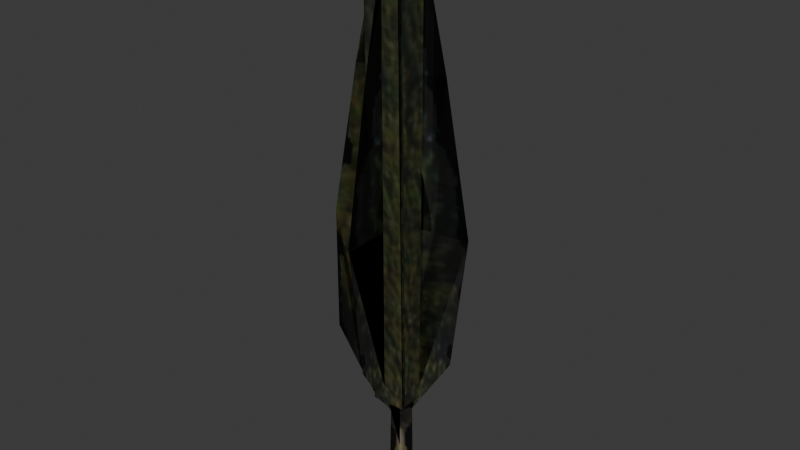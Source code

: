 # Source: tree.blend  (saved by Blender 4.1.24; exported with 4.5.12 LTS)
import bpy
from mathutils import Matrix  # noqa: F401  (used for matrix-valued properties, if any)

bpy.ops.wm.read_factory_settings(use_empty=True)
scene = bpy.context.scene
scene.name = 'Scene'

# ---- images (referenced by path relative to the original .blend; pixels are not part of the script)
import os
ASSET_DIR = os.environ.get("B2B_ASSET_DIR", "")  # directory of the original .blend (textures are referenced by path, not embedded)
HERE = os.path.dirname(os.path.abspath(__file__))  # packed textures are extracted next to this script under _unpacked/

def load_image(name, relpath, width, height, colorspace="sRGB"):
    """Load a texture the original file referenced (path relative to the .blend, or extracted next to this script)."""
    p = next((c for c in (os.path.join(HERE, relpath), os.path.join(ASSET_DIR, relpath)) if relpath and os.path.exists(c)), "")
    if p:
        img = bpy.data.images.load(p, check_existing=True)
        img.name = name
    else:  # same state as the original file: an image datablock whose file is absent (Cycles renders it pink)
        img = bpy.data.images.new(name, width, height)
        img.source = "FILE"
        img.filepath = "//" + (relpath or name)
    img.colorspace_settings.name = colorspace
    return img
img_tree_i = load_image('.\\tree.i', '_unpacked/tree.76769258.tga', 64, 256, 'sRGB')

# ---- materials (node trees are filled in below, after node groups)
mat_models_tree2_tree_png = bpy.data.materials.new('models\\tree2\\tree.png')
mat_models_tree2_tree_png.use_transparent_shadow = False
mat_models_tree2_tree_png.specular_color = (0.0, 0.0, 0.0)
mat_models_tree2_tree_jpg_001 = bpy.data.materials.new('models\\tree2\\tree.jpg.001')
mat_models_tree2_tree_jpg_001.use_transparent_shadow = False
mat_models_tree2_tree_jpg_001.specular_color = (0.0, 0.0, 0.0)

# ---- material node trees
mat_models_tree2_tree_png.use_nodes = True; mat_models_tree2_tree_png.node_tree.nodes.clear()
_N = mat_models_tree2_tree_png.node_tree.nodes; _L = mat_models_tree2_tree_png.node_tree.links
n0 = _N.new('ShaderNodeTexImage'); n0.name = 'Image Texture'; n0.location = (0, 0)
n0.image = img_tree_i
n1 = _N.new('ShaderNodeBsdfPrincipled'); n1.name = 'Principled BSDF'; n1.location = (290, 0)
n1.inputs[4].default_value = 0.999
n2 = _N.new('ShaderNodeOutputMaterial'); n2.name = 'Material Output'; n2.location = (580, 0)
_L.new(n1.outputs[0], n2.inputs[0])
_L.new(n0.outputs[0], n1.inputs[0])
n2.is_active_output = True
mat_models_tree2_tree_jpg_001.use_nodes = True; mat_models_tree2_tree_jpg_001.node_tree.nodes.clear()
_N = mat_models_tree2_tree_jpg_001.node_tree.nodes; _L = mat_models_tree2_tree_jpg_001.node_tree.links
n0 = _N.new('ShaderNodeTexImage'); n0.name = 'Image Texture'; n0.location = (0, 0)
n0.image = img_tree_i
n1 = _N.new('ShaderNodeBsdfPrincipled'); n1.name = 'Principled BSDF'; n1.location = (290, 0)
n2 = _N.new('ShaderNodeOutputMaterial'); n2.name = 'Material Output'; n2.location = (580, 0)
_L.new(n1.outputs[0], n2.inputs[0])
_L.new(n0.outputs[0], n1.inputs[0])
n2.is_active_output = True

# ---- world
world_world = bpy.data.worlds.new('World'); scene.world = world_world
world_world.use_nodes = True; world_world.node_tree.nodes.clear()
_N = world_world.node_tree.nodes; _L = world_world.node_tree.links
n0 = _N.new('ShaderNodeOutputWorld'); n0.name = 'World Output'; n0.location = (300, 300)
n1 = _N.new('ShaderNodeBackground'); n1.name = 'Background'; n1.location = (10, 300)
n1.inputs[0].default_value = (0.05088, 0.05088, 0.05088, 1.0)
_L.new(n1.outputs[0], n0.inputs[0])
n0.is_active_output = True
world_world.color = (0.05088, 0.05088, 0.05088)
world_world.use_sun_shadow = False
world_world.sun_shadow_jitter_overblur = 0.0

# ---- meshes
me_tree_ms3d_m = bpy.data.meshes.new('tree.ms3d.m')
me_tree_ms3d_m.from_pydata([(0.0, -12.0, 52.11), (0.0, 0.0, 52.11), (0.0, 2.178, 0.2323), (-0.1097, -12.05, 52.11), (0.0, 0.0, 52.11), (0.0, 12.0, 52.11), (0.0, 0.0, 104.0), (0.0, -12.0, 52.11), (0.0, 0.0, 52.11), (0.0, 2.178, 0.2323), (0.06804, -0.04608, 52.11), (0.0, 0.0, 52.11), (0.0, 12.0, 52.11), (0.0, 0.0, 104.0), (0.0, 6.002, 52.11), (0.0, 0.0, 78.04), (0.0, 3.678, 97.34), (0.0, 7.677, 78.04), (0.0, 6.002, 52.11), (0.0, 0.0, 78.04), (0.0, 3.678, 97.34), (0.0, 7.677, 78.04), (0.0, -9.358, 28.28), (0.0, -6.002, 52.11), (0.0, 1.416, 15.07), (-0.118, -2.623, 0.1859), (0.0, -2.304, 16.98), (0.0, 1.416, 15.07), (0.0, 3.001, 52.11), (0.0, 12.0, 29.7), (0.0, 7.891, 22.32), (0.0, -6.002, 52.11), (0.0, 1.416, 15.07), (0.0, 1.416, 15.07), (0.0, 7.891, 22.32), (0.0, 3.001, 52.11), (0.0, 12.0, 29.7), (0.0, -2.304, 16.98), (0.0, 9.002, 52.11), (0.0, 9.002, 52.11), (0.0, 4.501, 16.76), (0.0, 4.501, 16.76), (0.06804, -0.04608, 104.0), (0.06804, -0.04608, 52.11), (-0.1097, -12.05, 52.11), (0.06804, -0.04608, 104.0), (-0.02081, -6.047, 52.11), (0.06804, -0.04608, 78.04), (0.01359, -3.724, 97.34), (-0.04561, -7.722, 78.04), (-0.02081, -6.047, 52.11), (0.06804, -0.04608, 78.04), (0.01359, -3.724, 97.34), (-0.04561, -7.722, 78.04), (0.02362, -3.047, 52.11), (0.02362, -3.047, 52.11), (-0.06524, -9.048, 52.11), (-0.06524, -9.048, 52.11), (11.85, 2.496, 52.11), (0.08868, 0.1134, 52.11), (-2.046, -0.319, 0.2323), (11.92, 2.397, 52.11), (0.08868, 0.1134, 52.11), (-11.68, -2.269, 52.11), (0.08868, 0.1134, 104.0), (11.85, 2.496, 52.11), (0.08868, 0.1134, 52.11), (-2.046, -0.319, 0.2323), (0.1203, 0.1893, 52.11), (0.08868, 0.1134, 52.11), (-11.68, -2.269, 52.11), (0.08868, 0.1134, 104.0), (-5.794, -1.078, 52.11), (0.08868, 0.1134, 78.04), (-3.516, -0.6166, 97.34), (-7.435, -1.41, 78.04), (-5.794, -1.078, 52.11), (0.08868, 0.1134, 78.04), (-3.516, -0.6166, 97.34), (-7.435, -1.41, 78.04), (9.261, 1.971, 28.28), (5.971, 1.305, 52.11), (-1.299, -0.1676, 15.07), (2.683, 0.5184, 0.1859), (2.347, 0.5707, 16.98), (-1.299, -0.1676, 15.07), (-2.852, -0.4822, 52.11), (-11.68, -2.269, 29.7), (-7.646, -1.453, 22.32), (5.971, 1.305, 52.11), (-1.299, -0.1676, 15.07), (-1.299, -0.1676, 15.07), (-7.646, -1.453, 22.32), (-2.852, -0.4822, 52.11), (-11.68, -2.269, 29.7), (2.347, 0.5707, 16.98), (-8.735, -1.673, 52.11), (-8.735, -1.673, 52.11), (-4.323, -0.78, 16.76), (-4.323, -0.78, 16.76), (0.1203, 0.1893, 104.0), (0.1203, 0.1893, 52.11), (11.92, 2.397, 52.11), (0.1203, 0.1893, 104.0), (6.02, 1.293, 52.11), (0.1203, 0.1893, 78.04), (3.736, 0.8658, 97.34), (7.666, 1.601, 78.04), (6.02, 1.293, 52.11), (0.1203, 0.1893, 78.04), (3.736, 0.8658, 97.34), (7.666, 1.601, 78.04), (3.07, 0.7412, 52.11), (3.07, 0.7412, 52.11), (8.969, 1.845, 52.11), (8.969, 1.845, 52.11)], [], [(1, 24, 23), (2, 25, 26), (4, 28, 14, 15), (8, 32, 31), (41, 28, 4, 27), (43, 55, 50, 51), (10, 54, 46, 47), (40, 34, 12, 39), (11, 35, 18, 19), (21, 20, 13), (19, 21, 13), (19, 18, 21), (18, 39, 12, 21), (17, 16, 6), (15, 17, 6), (15, 14, 17), (14, 38, 5, 17), (34, 36, 12), (35, 40, 39, 18), (11, 33, 40, 35), (5, 38, 41, 30), (38, 14, 28, 41), (31, 37, 7), (31, 32, 37), (32, 9, 37), (29, 5, 30), (26, 22, 0), (23, 26, 0), (23, 24, 26), (24, 2, 26), (53, 52, 45), (51, 53, 45), (51, 50, 53), (50, 57, 44, 53), (49, 48, 42), (47, 49, 42), (47, 46, 49), (46, 56, 3, 49), (59, 82, 81), (60, 83, 84), (62, 86, 72, 73), (66, 90, 89), (99, 86, 62, 85), (101, 113, 108, 109), (68, 112, 104, 105), (98, 92, 70, 97), (69, 93, 76, 77), (79, 78, 71), (77, 79, 71), (77, 76, 79), (76, 97, 70, 79), (75, 74, 64), (73, 75, 64), (73, 72, 75), (72, 96, 63, 75), (92, 94, 70), (93, 98, 97, 76), (69, 91, 98, 93), (63, 96, 99, 88), (96, 72, 86, 99), (89, 95, 65), (89, 90, 95), (90, 67, 95), (87, 63, 88), (84, 80, 58), (81, 84, 58), (81, 82, 84), (82, 60, 84), (111, 110, 103), (109, 111, 103), (109, 108, 111), (108, 115, 102, 111), (107, 106, 100), (105, 107, 100), (105, 104, 107), (104, 114, 61, 107)])
me_tree_ms3d_m.polygons.foreach_set('use_smooth', [True] * 76)
_k = set([(0, 22), (1, 24), (2, 24), (2, 25), (4, 15), (4, 27), (5, 29), (6, 15), (6, 16), (8, 32), (9, 32), (10, 47), (11, 19), (11, 33), (12, 36), (13, 19), (13, 20), (42, 47), (42, 48), (43, 51), (45, 51), (45, 52), (58, 80), (59, 82), (60, 82), (60, 83), (62, 73), (62, 85), (63, 87), (64, 73), (64, 74), (66, 90), (67, 90), (68, 105), (69, 77), (69, 91), (70, 94), (71, 77), (71, 78), (100, 105), (100, 106), (101, 109), (103, 109), (103, 110)])
me_tree_ms3d_m.attributes.new('sharp_edge', 'BOOLEAN', 'EDGE').data.foreach_set('value', [ (min(e.vertices), max(e.vertices)) in _k for e in me_tree_ms3d_m.edges])
_uv = me_tree_ms3d_m.uv_layers.new(name='ms3d_uv_layer')
_uv.uv.foreach_set('vector', [0.4952, 0.5148, 0.5666, 0.1511, 0.3121, 0.5139, 0.5969, 0.001068, 0.3938, 0.0, 0.3858, 0.1697, 0.4952, 0.5148, 0.5868, 0.5152, 0.6784, 0.5156, 0.491, 0.7607, 0.4952, 0.5148, 0.5666, 0.1511, 0.3121, 0.5139, 0.7158, 0.1685, 0.5868, 0.5152, 0.4952, 0.5148, 0.5666, 0.1511, 0.4936, 0.5149, 0.4022, 0.5144, 0.3108, 0.5138, 0.4887, 0.7609, 0.4936, 0.5149, 0.4022, 0.5144, 0.3108, 0.5138, 0.4887, 0.7609, 0.7158, 0.1685, 0.8779, 0.2244, 0.8615, 0.5164, 0.77, 0.516, 0.4952, 0.5148, 0.5868, 0.5152, 0.6784, 0.5156, 0.491, 0.7607, 0.8138, 0.7618, 0.7622, 0.9396, 0.4867, 0.9996, 0.491, 0.7607, 0.8138, 0.7618, 0.4867, 0.9996, 0.491, 0.7607, 0.6784, 0.5156, 0.8138, 0.7618, 0.6784, 0.5156, 0.77, 0.516, 0.8615, 0.5164, 0.8138, 0.7618, 0.8138, 0.7618, 0.7622, 0.9396, 0.4867, 0.9996, 0.491, 0.7607, 0.8138, 0.7618, 0.4867, 0.9996, 0.491, 0.7607, 0.6784, 0.5156, 0.8138, 0.7618, 0.6784, 0.5156, 0.77, 0.516, 0.8615, 0.5164, 0.8138, 0.7618, 0.8779, 0.2244, 1.01, 0.2859, 0.8615, 0.5164, 0.5868, 0.5152, 0.7158, 0.1685, 0.77, 0.516, 0.6784, 0.5156, 0.4952, 0.5148, 0.5666, 0.1511, 0.7158, 0.1685, 0.5868, 0.5152, 0.8615, 0.5164, 0.77, 0.516, 0.7158, 0.1685, 0.8779, 0.2244, 0.77, 0.516, 0.6784, 0.5156, 0.5868, 0.5152, 0.7158, 0.1685, 0.3121, 0.5139, 0.3858, 0.1697, 0.129, 0.5131, 0.3121, 0.5139, 0.5666, 0.1511, 0.3858, 0.1697, 0.5666, 0.1511, 0.5969, 0.001068, 0.3858, 0.1697, 1.01, 0.2859, 0.8615, 0.5164, 0.8779, 0.2244, 0.3858, 0.1697, 0.04444, 0.3083, 0.129, 0.5131, 0.3121, 0.5139, 0.3858, 0.1697, 0.129, 0.5131, 0.3121, 0.5139, 0.5666, 0.1511, 0.3858, 0.1697, 0.5666, 0.1511, 0.5969, 0.001068, 0.3858, 0.1697, 0.1667, 0.7594, 0.3101, 0.9386, 0.4845, 1.0, 0.4887, 0.7609, 0.1667, 0.7594, 0.4845, 1.0, 0.4887, 0.7609, 0.3108, 0.5138, 0.1667, 0.7594, 0.3108, 0.5138, 0.2195, 0.5133, 0.1283, 0.5128, 0.1667, 0.7594, 0.1667, 0.7594, 0.3101, 0.9386, 0.4845, 1.0, 0.4887, 0.7609, 0.1667, 0.7594, 0.4845, 1.0, 0.4887, 0.7609, 0.3108, 0.5138, 0.1667, 0.7594, 0.3108, 0.5138, 0.2195, 0.5133, 0.1283, 0.5128, 0.1667, 0.7594, 0.4952, 0.5148, 0.5666, 0.1511, 0.3121, 0.5139, 0.5969, 0.001068, 0.3938, 0.0, 0.3858, 0.1697, 0.4952, 0.5148, 0.5868, 0.5152, 0.6784, 0.5156, 0.491, 0.7607, 0.4952, 0.5148, 0.5666, 0.1511, 0.3121, 0.5139, 0.7158, 0.1685, 0.5868, 0.5152, 0.4952, 0.5148, 0.5666, 0.1511, 0.4936, 0.5149, 0.4022, 0.5144, 0.3108, 0.5138, 0.4887, 0.7609, 0.4936, 0.5149, 0.4022, 0.5144, 0.3108, 0.5138, 0.4887, 0.7609, 0.7158, 0.1685, 0.8779, 0.2244, 0.8615, 0.5164, 0.77, 0.516, 0.4952, 0.5148, 0.5868, 0.5152, 0.6784, 0.5156, 0.491, 0.7607, 0.8138, 0.7618, 0.7622, 0.9396, 0.4867, 0.9996, 0.491, 0.7607, 0.8138, 0.7618, 0.4867, 0.9996, 0.491, 0.7607, 0.6784, 0.5156, 0.8138, 0.7618, 0.6784, 0.5156, 0.77, 0.516, 0.8615, 0.5164, 0.8138, 0.7618, 0.8138, 0.7618, 0.7622, 0.9396, 0.4867, 0.9996, 0.491, 0.7607, 0.8138, 0.7618, 0.4867, 0.9996, 0.491, 0.7607, 0.6784, 0.5156, 0.8138, 0.7618, 0.6784, 0.5156, 0.77, 0.516, 0.8615, 0.5164, 0.8138, 0.7618, 0.8779, 0.2244, 1.01, 0.2859, 0.8615, 0.5164, 0.5868, 0.5152, 0.7158, 0.1685, 0.77, 0.516, 0.6784, 0.5156, 0.4952, 0.5148, 0.5666, 0.1511, 0.7158, 0.1685, 0.5868, 0.5152, 0.8615, 0.5164, 0.77, 0.516, 0.7158, 0.1685, 0.8779, 0.2244, 0.77, 0.516, 0.6784, 0.5156, 0.5868, 0.5152, 0.7158, 0.1685, 0.3121, 0.5139, 0.3858, 0.1697, 0.129, 0.5131, 0.3121, 0.5139, 0.5666, 0.1511, 0.3858, 0.1697, 0.5666, 0.1511, 0.5969, 0.001068, 0.3858, 0.1697, 1.01, 0.2859, 0.8615, 0.5164, 0.8779, 0.2244, 0.3858, 0.1697, 0.04444, 0.3083, 0.129, 0.5131, 0.3121, 0.5139, 0.3858, 0.1697, 0.129, 0.5131, 0.3121, 0.5139, 0.5666, 0.1511, 0.3858, 0.1697, 0.5666, 0.1511, 0.5969, 0.001068, 0.3858, 0.1697, 0.1667, 0.7594, 0.3101, 0.9386, 0.4845, 1.0, 0.4887, 0.7609, 0.1667, 0.7594, 0.4845, 1.0, 0.4887, 0.7609, 0.3108, 0.5138, 0.1667, 0.7594, 0.3108, 0.5138, 0.2195, 0.5133, 0.1283, 0.5128, 0.1667, 0.7594, 0.1667, 0.7594, 0.3101, 0.9386, 0.4845, 1.0, 0.4887, 0.7609, 0.1667, 0.7594, 0.4845, 1.0, 0.4887, 0.7609, 0.3108, 0.5138, 0.1667, 0.7594, 0.3108, 0.5138, 0.2195, 0.5133, 0.1283, 0.5128, 0.1667, 0.7594])
me_tree_ms3d_m.materials.append(mat_models_tree2_tree_png)
me_tree_ms3d_m.update()
me_tree_ms3d_m_001 = bpy.data.meshes.new('tree.ms3d.m.001')
me_tree_ms3d_m_001.from_pydata([(-3.541, -2.871, 19.68), (-3.453, 3.13, 19.68), (-3.364, 2.222, 97.24), (-3.477, -3.972, 97.24), (-3.497, 0.1297, 19.68), (3.62, -2.867, 19.78), (3.709, 3.134, 19.78), (3.798, 2.226, 97.34), (3.685, -3.969, 97.34), (3.665, 0.1331, 19.78), (-2.461, 3.033, 19.68), (3.538, 3.199, 19.68), (2.635, 3.072, 97.24), (-3.559, 2.922, 97.24), (0.5385, 3.116, 19.68), (-2.205, -4.005, 19.78), (3.794, -3.839, 19.78), (2.89, -3.966, 97.34), (-3.303, -4.116, 97.34), (0.7942, -3.922, 19.78)], [], [(2, 1, 3), (1, 4, 0, 3), (7, 8, 6), (6, 8, 5, 9), (12, 11, 13), (11, 14, 10, 13), (17, 18, 16), (16, 18, 15, 19)])
me_tree_ms3d_m_001.polygons.foreach_set('use_smooth', [True] * 8)
_uv = me_tree_ms3d_m_001.uv_layers.new(name='ms3d_uv_layer')
_uv.uv.foreach_set('vector', [0.7599, 0.8621, 0.6806, 0.1613, 0.4378, 0.8604, 0.6806, 0.1613, 0.5548, 0.1608, 0.3699, 0.1602, 0.4378, 0.8604, 0.7599, 0.8621, 0.4378, 0.8604, 0.6806, 0.1613, 0.6806, 0.1613, 0.4378, 0.8604, 0.3699, 0.1602, 0.5548, 0.1608, 0.7599, 0.8621, 0.6806, 0.1613, 0.4378, 0.8604, 0.6806, 0.1613, 0.5548, 0.1608, 0.3699, 0.1602, 0.4378, 0.8604, 0.7599, 0.8621, 0.4378, 0.8604, 0.6806, 0.1613, 0.6806, 0.1613, 0.4378, 0.8604, 0.3699, 0.1602, 0.5548, 0.1608])
me_tree_ms3d_m_001.materials.append(mat_models_tree2_tree_jpg_001)
me_tree_ms3d_m_001.update()

# ---- objects
ob_tree_ms3d_mo = bpy.data.objects.new('tree.ms3d.mo', me_tree_ms3d_m)
ob_tree_ms3d_eo = bpy.data.objects.new('tree.ms3d.eo', None)
ob_tree_ms3d_mo_001 = bpy.data.objects.new('tree.ms3d.mo.001', me_tree_ms3d_m_001)

# ---- transforms, parenting, visibility, modifiers, constraints
ob_tree_ms3d_mo.parent = ob_tree_ms3d_eo
ob_tree_ms3d_mo.location = (0.0, 0.0, 0.0)
_m = ob_tree_ms3d_mo.modifiers.new('ms3d_smoothing_groups', 'EDGE_SPLIT')
_m.use_edge_angle = False
ob_tree_ms3d_eo.location = (0.0, 0.0, 0.0)
ob_tree_ms3d_mo_001.parent = ob_tree_ms3d_eo
ob_tree_ms3d_mo_001.location = (0.0, 0.0, 0.0)
_m = ob_tree_ms3d_mo_001.modifiers.new('ms3d_smoothing_groups', 'EDGE_SPLIT')
_m.use_edge_angle = False

# ---- collection membership
scene.collection.objects.link(ob_tree_ms3d_mo)
scene.collection.objects.link(ob_tree_ms3d_eo)
scene.collection.objects.link(ob_tree_ms3d_mo_001)

# ---- scene / render settings (as saved in the file)
scene.frame_start = 1; scene.frame_end = 30; scene.frame_set(24)
scene.render.engine = 'BLENDER_EEVEE_NEXT'
scene.cycles.sampling_pattern = 'TABULATED_SOBOL'
scene.eevee.ray_tracing_options.trace_max_roughness = 0.0
bpy.context.view_layer.update()

# ---- added for rendering (the .blend has no active camera and no usable light): camera, sun
cam_auto = bpy.data.cameras.new('AutoCamera')
cam_auto.lens = 50.0
cam_auto.sensor_width = 36.0
cam_auto.clip_end = 1771.97
ob_auto_camera = bpy.data.objects.new('AutoCamera', cam_auto)
scene.collection.objects.link(ob_auto_camera)
ob_auto_camera.location = (101.089, -121.183, 132.858)
ob_auto_camera.rotation_euler = (1.09748, -7.21219e-08, 0.694738)
scene.camera = ob_auto_camera
light_auto_sun = bpy.data.lights.new('AutoSun', 'SUN')
light_auto_sun.energy = 3.0
light_auto_sun.angle = 0.0523599
ob_auto_sun = bpy.data.objects.new('AutoSun', light_auto_sun)
scene.collection.objects.link(ob_auto_sun)
ob_auto_sun.rotation_euler = (0.872665, 0.174533, 0.523599)
bpy.context.view_layer.update()
